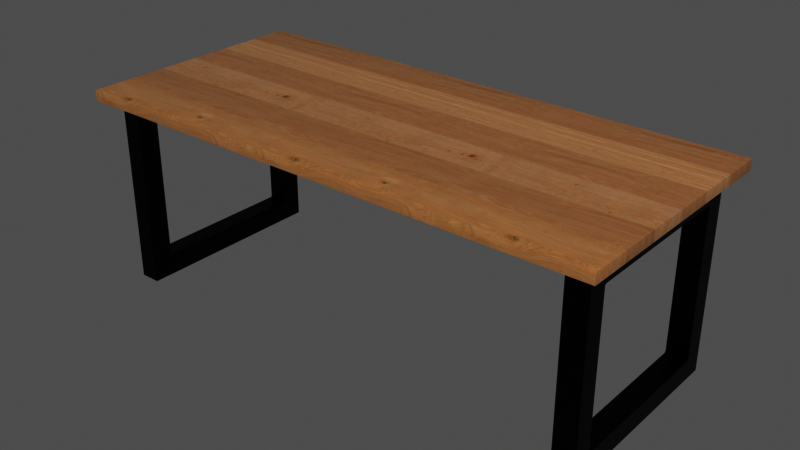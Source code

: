 # Source: table_bdff957c-a9e9-4827-b6c9-602b264a4fbf_1k_source.blend  (saved by Blender 3.5.10; exported with 4.5.12 LTS)
import bpy
from mathutils import Matrix  # noqa: F401  (used for matrix-valued properties, if any)

bpy.ops.wm.read_factory_settings(use_empty=True)
scene = bpy.context.scene
scene.name = 'upload'

# ---- collections
col_wooden_table_with_metalic_legs = bpy.data.collections.new('Wooden table with metalic legs'); scene.collection.children.link(col_wooden_table_with_metalic_legs)

# ---- images (referenced by path relative to the original .blend; pixels are not part of the script)
import os
ASSET_DIR = os.environ.get("B2B_ASSET_DIR", "")  # directory of the original .blend (textures are referenced by path, not embedded)
HERE = os.path.dirname(os.path.abspath(__file__))  # packed textures are extracted next to this script under _unpacked/

def load_image(name, relpath, width, height, colorspace="sRGB"):
    """Load a texture the original file referenced (path relative to the .blend, or extracted next to this script)."""
    p = next((c for c in (os.path.join(HERE, relpath), os.path.join(ASSET_DIR, relpath)) if relpath and os.path.exists(c)), "")
    if p:
        img = bpy.data.images.load(p, check_existing=True)
        img.name = name
    else:  # same state as the original file: an image datablock whose file is absent (Cycles renders it pink)
        img = bpy.data.images.new(name, width, height)
        img.source = "FILE"
        img.filepath = "//" + (relpath or name)
    img.colorspace_settings.name = colorspace
    return img
img_oak_002_basecolor_jpg_001 = load_image('Oak 002_BaseColor.jpg.001', '_unpacked/Oak_002_BaseColor.08e1ac44.jpg', 1024, 1024, 'sRGB')
img_oak_002_roughness_jpg_001 = load_image('Oak 002_Roughness.jpg.001', '_unpacked/Oak_002_Roughness.ef2d7f17.jpg', 1024, 1024, 'Non-Color')
img_oak_002_normal_jpg_001 = load_image('Oak 002_Normal.jpg.001', '_unpacked/Oak_002_Normal.e71d80da.jpg', 1024, 1024, 'Non-Color')
img_oak_003_basecolor_jpg = load_image('Oak 003_BaseColor.jpg', '_unpacked/Oak_003_BaseColor.b9a7df8f.jpg', 1024, 1024, 'sRGB')
img_oak_003_roughness_jpg = load_image('Oak 003_Roughness.jpg', '_unpacked/Oak_003_Roughness.c7bd5c74.jpg', 1024, 1024, 'Non-Color')
img_oak_003_normal_jpg = load_image('Oak 003_Normal.jpg', '_unpacked/Oak_003_Normal.00c0c0ca.jpg', 1024, 1024, 'Non-Color')
img_oak_006_basecolor_jpg = load_image('Oak 006_BaseColor.jpg', '_unpacked/Oak_006_BaseColor.de573241.jpg', 512, 512, 'sRGB')
img_oak__006_roughness_jpg = load_image('Oak  006_Roughness.jpg', '_unpacked/Oak__006_Roughness.3bbc7167.jpg', 512, 512, 'Non-Color')
img_oak__006_normal_jpg = load_image('Oak  006_Normal.jpg', '_unpacked/Oak__006_Normal.bd5ec140.jpg', 512, 512, 'Non-Color')
img_oak_005_basecolor_jpg = load_image('Oak 005_BaseColor.jpg', '_unpacked/Oak_005_BaseColor.253c19c0.jpg', 512, 512, 'sRGB')
img_oak_005_roughness_jpg = load_image('Oak 005_Roughness.jpg', '_unpacked/Oak_005_Roughness.49b3d0de.jpg', 512, 512, 'Non-Color')
img_oak_005_normal_jpg = load_image('Oak 005_Normal.jpg', '_unpacked/Oak_005_Normal.10d28c18.jpg', 512, 512, 'Non-Color')

# ---- materials (node trees are filled in below, after node groups)
mat_blue_paint_new = bpy.data.materials.new('Blue paint new')
mat_blue_paint_new.use_transparent_shadow = False
mat_oak_002 = bpy.data.materials.new('Oak 002')
mat_oak_002.use_transparent_shadow = False
mat_oak_002.preview_render_type = 'SHADERBALL'
mat_oak_003 = bpy.data.materials.new('Oak 003')
mat_oak_003.use_transparent_shadow = False
mat_oak_003.preview_render_type = 'SHADERBALL'
mat_oak_006 = bpy.data.materials.new('Oak 006')
mat_oak_006.use_transparent_shadow = False
mat_oak_006.preview_render_type = 'SHADERBALL'
mat_oak_005 = bpy.data.materials.new('Oak 005')
mat_oak_005.use_transparent_shadow = False
mat_oak_005.preview_render_type = 'SHADERBALL'

# ---- node groups
ng_auto_smooth = bpy.data.node_groups.new('Auto Smooth', 'GeometryNodeTree')
_s = ng_auto_smooth.interface.new_socket(name='Geometry', in_out='OUTPUT', socket_type='NodeSocketGeometry')
_s = ng_auto_smooth.interface.new_socket(name='Geometry', in_out='INPUT', socket_type='NodeSocketGeometry')
_s = ng_auto_smooth.interface.new_socket(name='Angle', in_out='INPUT', socket_type='NodeSocketFloat')
_s.subtype = 'ANGLE'
_s.min_value = 0.0
_s.max_value = 3.142
ng_auto_smooth.is_modifier = True
_N = ng_auto_smooth.nodes; _L = ng_auto_smooth.links
n0 = _N.new('NodeGroupOutput'); n0.name = 'Group Output'; n0.location = (480, -100)
n1 = _N.new('NodeGroupInput'); n1.name = 'Group Input'; n1.location = (-420, -300)
n2 = _N.new('NodeGroupInput'); n2.name = 'Group Input.001'; n2.location = (-60, -100)
n3 = _N.new('GeometryNodeSetShadeSmooth'); n3.name = 'Set Shade Smooth'; n3.location = (120, -100)
n3.domain = 'EDGE'
n4 = _N.new('GeometryNodeSetShadeSmooth'); n4.name = 'Set Shade Smooth.001'; n4.location = (300, -100)
n5 = _N.new('GeometryNodeInputMeshEdgeAngle'); n5.name = 'Edge Angle'; n5.location = (-420, -220)
n6 = _N.new('GeometryNodeInputEdgeSmooth'); n6.name = 'Is Edge Smooth'; n6.location = (-60, -160)
n7 = _N.new('GeometryNodeInputShadeSmooth'); n7.name = 'Is Face Smooth'; n7.location = (-240, -340)
n8 = _N.new('FunctionNodeBooleanMath'); n8.name = 'Boolean Math'; n8.location = (-60, -220)
n9 = _N.new('FunctionNodeCompare'); n9.name = 'Compare'; n9.location = (-240, -180)
n9.operation = 'LESS_EQUAL'
_L.new(n5.outputs[0], n9.inputs[0])
_L.new(n4.outputs[0], n0.inputs[0])
_L.new(n1.outputs[1], n9.inputs[1])
_L.new(n9.outputs[0], n8.inputs[0])
_L.new(n7.outputs[0], n8.inputs[1])
_L.new(n2.outputs[0], n3.inputs[0])
_L.new(n6.outputs[0], n3.inputs[1])
_L.new(n3.outputs[0], n4.inputs[0])
_L.new(n8.outputs[0], n3.inputs[2])
n0.is_active_output = True

# ---- material node trees
mat_blue_paint_new.use_nodes = True; mat_blue_paint_new.node_tree.nodes.clear()
_N = mat_blue_paint_new.node_tree.nodes; _L = mat_blue_paint_new.node_tree.links
n0 = _N.new('ShaderNodeTexCoord'); n0.name = 'Texture Coordinate'; n0.location = (-1186, 164)
n1 = _N.new('ShaderNodeMapping'); n1.name = 'Mapping'; n1.location = (-981, 192)
n1.width = 240
n2 = _N.new('ShaderNodeTexNoise'); n2.name = 'Noise Texture'; n2.location = (-691, 157)
n2.inputs[2].default_value = 0.0
n2.inputs[3].default_value = 16.0
n2.inputs[4].default_value = 1.0
n3 = _N.new('ShaderNodeOutputMaterial'); n3.name = 'Material Output'; n3.location = (866, 268)
n4 = _N.new('ShaderNodeBsdfPrincipled'); n4.name = 'Principled BSDF'; n4.location = (576, 268)
n4.distribution = 'GGX'
n4.subsurface_method = 'BURLEY'
n4.inputs[0].default_value = (0.01587, 0.01587, 0.01587, 1.0)
n4.inputs[3].default_value = 1.45
n4.inputs[27].default_value = (0.0, 0.0, 0.0, 1.0)
n4.inputs[28].default_value = 1.0
n5 = _N.new('ShaderNodeValToRGB'); n5.name = 'ColorRamp'; n5.location = (-471, 282)
while len(n5.color_ramp.elements) > 1: n5.color_ramp.elements.remove(n5.color_ramp.elements[-1])
n5.color_ramp.elements[0].position = 0.0; n5.color_ramp.elements[0].color = (0.0, 0.0, 0.0, 1.0)
_e = n5.color_ramp.elements.new(0.2227); _e.color = (0.06949, 0.002769, 0.25, 1.0)
_e = n5.color_ramp.elements.new(0.4318); _e.color = (0.01974, 0.1139, 0.3125, 1.0)
_e = n5.color_ramp.elements.new(0.6455); _e.color = (0.2221, 0.1923, 0.375, 1.0)
_e = n5.color_ramp.elements.new(0.7909); _e.color = (0.135, 0.1549, 0.5, 1.0)
_e = n5.color_ramp.elements.new(1.0); _e.color = (0.01523, 0.3902, 1.0, 1.0)
n6 = _N.new('ShaderNodeValToRGB'); n6.name = 'ColorRamp.002'; n6.location = (-24, -78)
while len(n6.color_ramp.elements) > 1: n6.color_ramp.elements.remove(n6.color_ramp.elements[-1])
n6.color_ramp.elements[0].position = 0.02273; n6.color_ramp.elements[0].color = (0.0, 0.0, 0.0, 1.0)
_e = n6.color_ramp.elements.new(0.3636); _e.color = (1.0, 1.0, 1.0, 1.0)
n7 = _N.new('ShaderNodeValToRGB'); n7.name = 'ColorRamp.001'; n7.location = (-39, 158)
while len(n7.color_ramp.elements) > 1: n7.color_ramp.elements.remove(n7.color_ramp.elements[-1])
n7.color_ramp.elements[0].position = 0.9227; n7.color_ramp.elements[0].color = (1.0, 1.0, 1.0, 1.0)
_e = n7.color_ramp.elements.new(1.0); _e.color = (0.0, 0.0, 0.0, 1.0)
n8 = _N.new('ShaderNodeBump'); n8.name = 'Bump'; n8.location = (11, -404)
n8.inputs[0].default_value = 0.01
n8.inputs[1].default_value = 1.0
n8.inputs[2].default_value = 1.0
_L.new(n1.outputs[0], n2.inputs[0])
_L.new(n0.outputs[3], n1.inputs[0])
_L.new(n2.outputs[0], n5.inputs[0])
_L.new(n4.outputs[0], n3.inputs[0])
_L.new(n5.outputs[0], n7.inputs[0])
_L.new(n7.outputs[0], n4.inputs[1])
_L.new(n5.outputs[0], n6.inputs[0])
_L.new(n6.outputs[0], n4.inputs[2])
_L.new(n8.outputs[0], n4.inputs[5])
_L.new(n5.outputs[0], n8.inputs[3])
n3.is_active_output = True
mat_oak_002.use_nodes = True; mat_oak_002.node_tree.nodes.clear()
_N = mat_oak_002.node_tree.nodes; _L = mat_oak_002.node_tree.links
n0 = _N.new('NodeFrame'); n0.name = 'Frame'; n0.location = (-1270, 330)
n0.label = 'Mapping'
n0.width = 400
n1 = _N.new('NodeFrame'); n1.name = 'Frame.001'; n1.location = (-628, 530)
n1.label = 'Textures'
n1.width = 358
n2 = _N.new('ShaderNodeOutputMaterial'); n2.name = 'Material Output'; n2.location = (300, 300)
n3 = _N.new('ShaderNodeTexImage'); n3.name = 'Image Texture'; n3.location = (88, -30)
n3.label = 'Base Color'
n3.image = img_oak_002_basecolor_jpg_001
n4 = _N.new('ShaderNodeTexImage'); n4.name = 'Image Texture.001'; n4.location = (88, -310)
n4.label = 'Roughness'
n4.image = img_oak_002_roughness_jpg_001
n5 = _N.new('ShaderNodeTexImage'); n5.name = 'Image Texture.002'; n5.location = (88, -590)
n5.label = 'Normal'
n5.image = img_oak_002_normal_jpg_001
n6 = _N.new('ShaderNodeNormalMap'); n6.name = 'Normal Map'; n6.location = (-240, -60)
n7 = _N.new('ShaderNodeMapping'); n7.name = 'Mapping'; n7.location = (230, -30)
n8 = _N.new('NodeReroute'); n8.name = 'Reroute'; n8.location = (38, -485)
n8.width = 16
n8.socket_idname = 'NodeSocketVector'
n9 = _N.new('ShaderNodeTexCoord'); n9.name = 'Texture Coordinate'; n9.location = (30, -30)
n10 = _N.new('ShaderNodeBsdfPrincipled'); n10.name = 'Principled BSDF'; n10.location = (10, 300)
n10.distribution = 'GGX'
n10.subsurface_method = 'RANDOM_WALK_SKIN'
n10.inputs[3].default_value = 1.45
n10.inputs[19].default_value = 0.25
n10.inputs[20].default_value = 0.15
n10.inputs[27].default_value = (0.0, 0.0, 0.0, 1.0)
n10.inputs[28].default_value = 1.0
n3.parent = n1
n4.parent = n1
n5.parent = n1
n7.parent = n0
n8.parent = n1
n9.parent = n0
_L.new(n10.outputs[0], n2.inputs[0])
_L.new(n3.outputs[0], n10.inputs[0])
_L.new(n4.outputs[0], n10.inputs[2])
_L.new(n5.outputs[0], n6.inputs[1])
_L.new(n6.outputs[0], n10.inputs[5])
_L.new(n8.outputs[0], n3.inputs[0])
_L.new(n8.outputs[0], n4.inputs[0])
_L.new(n8.outputs[0], n5.inputs[0])
_L.new(n7.outputs[0], n8.inputs[0])
_L.new(n9.outputs[2], n7.inputs[0])
n2.is_active_output = True
mat_oak_003.use_nodes = True; mat_oak_003.node_tree.nodes.clear()
_N = mat_oak_003.node_tree.nodes; _L = mat_oak_003.node_tree.links
n0 = _N.new('NodeFrame'); n0.name = 'Frame'; n0.location = (-1270, 330)
n0.label = 'Mapping'
n0.width = 400
n1 = _N.new('NodeFrame'); n1.name = 'Frame.001'; n1.location = (-628, 530)
n1.label = 'Textures'
n1.width = 358
n2 = _N.new('ShaderNodeOutputMaterial'); n2.name = 'Material Output'; n2.location = (300, 300)
n3 = _N.new('ShaderNodeTexImage'); n3.name = 'Image Texture'; n3.location = (88, -30)
n3.label = 'Base Color'
n3.image = img_oak_003_basecolor_jpg
n4 = _N.new('ShaderNodeTexImage'); n4.name = 'Image Texture.001'; n4.location = (88, -310)
n4.label = 'Roughness'
n4.image = img_oak_003_roughness_jpg
n5 = _N.new('ShaderNodeTexImage'); n5.name = 'Image Texture.002'; n5.location = (88, -590)
n5.label = 'Normal'
n5.image = img_oak_003_normal_jpg
n6 = _N.new('ShaderNodeNormalMap'); n6.name = 'Normal Map'; n6.location = (-240, -60)
n7 = _N.new('ShaderNodeMapping'); n7.name = 'Mapping'; n7.location = (230, -30)
n8 = _N.new('NodeReroute'); n8.name = 'Reroute'; n8.location = (38, -485)
n8.width = 16
n8.socket_idname = 'NodeSocketVector'
n9 = _N.new('ShaderNodeTexCoord'); n9.name = 'Texture Coordinate'; n9.location = (30, -30)
n10 = _N.new('ShaderNodeBsdfPrincipled'); n10.name = 'Principled BSDF'; n10.location = (10, 300)
n10.distribution = 'GGX'
n10.subsurface_method = 'RANDOM_WALK_SKIN'
n10.inputs[3].default_value = 1.45
n10.inputs[19].default_value = 0.25
n10.inputs[20].default_value = 0.15
n10.inputs[27].default_value = (0.0, 0.0, 0.0, 1.0)
n10.inputs[28].default_value = 1.0
n3.parent = n1
n4.parent = n1
n5.parent = n1
n7.parent = n0
n8.parent = n1
n9.parent = n0
_L.new(n10.outputs[0], n2.inputs[0])
_L.new(n3.outputs[0], n10.inputs[0])
_L.new(n4.outputs[0], n10.inputs[2])
_L.new(n5.outputs[0], n6.inputs[1])
_L.new(n6.outputs[0], n10.inputs[5])
_L.new(n8.outputs[0], n3.inputs[0])
_L.new(n8.outputs[0], n4.inputs[0])
_L.new(n8.outputs[0], n5.inputs[0])
_L.new(n7.outputs[0], n8.inputs[0])
_L.new(n9.outputs[2], n7.inputs[0])
n2.is_active_output = True
mat_oak_006.use_nodes = True; mat_oak_006.node_tree.nodes.clear()
_N = mat_oak_006.node_tree.nodes; _L = mat_oak_006.node_tree.links
n0 = _N.new('NodeFrame'); n0.name = 'Frame'; n0.location = (-1270, 330)
n0.label = 'Mapping'
n0.width = 400
n1 = _N.new('NodeFrame'); n1.name = 'Frame.001'; n1.location = (-628, 530)
n1.label = 'Textures'
n1.width = 358
n2 = _N.new('ShaderNodeOutputMaterial'); n2.name = 'Material Output'; n2.location = (300, 300)
n3 = _N.new('ShaderNodeTexImage'); n3.name = 'Image Texture'; n3.location = (88, -30)
n3.label = 'Base Color'
n3.image = img_oak_006_basecolor_jpg
n4 = _N.new('ShaderNodeTexImage'); n4.name = 'Image Texture.001'; n4.location = (88, -310)
n4.label = 'Roughness'
n4.image = img_oak__006_roughness_jpg
n5 = _N.new('ShaderNodeTexImage'); n5.name = 'Image Texture.002'; n5.location = (88, -590)
n5.label = 'Normal'
n5.image = img_oak__006_normal_jpg
n6 = _N.new('ShaderNodeNormalMap'); n6.name = 'Normal Map'; n6.location = (-240, -60)
n6.inputs[0].default_value = 0.1
n7 = _N.new('ShaderNodeMapping'); n7.name = 'Mapping'; n7.location = (230, -30)
n8 = _N.new('NodeReroute'); n8.name = 'Reroute'; n8.location = (38, -485)
n8.width = 16
n8.socket_idname = 'NodeSocketVector'
n9 = _N.new('ShaderNodeTexCoord'); n9.name = 'Texture Coordinate'; n9.location = (30, -30)
n10 = _N.new('ShaderNodeBsdfPrincipled'); n10.name = 'Principled BSDF'; n10.location = (10, 300)
n10.distribution = 'GGX'
n10.subsurface_method = 'RANDOM_WALK_SKIN'
n10.inputs[3].default_value = 1.45
n10.inputs[19].default_value = 0.25
n10.inputs[20].default_value = 0.15
n10.inputs[27].default_value = (0.0, 0.0, 0.0, 1.0)
n10.inputs[28].default_value = 1.0
n3.parent = n1
n4.parent = n1
n5.parent = n1
n7.parent = n0
n8.parent = n1
n9.parent = n0
_L.new(n10.outputs[0], n2.inputs[0])
_L.new(n3.outputs[0], n10.inputs[0])
_L.new(n4.outputs[0], n10.inputs[2])
_L.new(n5.outputs[0], n6.inputs[1])
_L.new(n6.outputs[0], n10.inputs[5])
_L.new(n8.outputs[0], n3.inputs[0])
_L.new(n8.outputs[0], n4.inputs[0])
_L.new(n8.outputs[0], n5.inputs[0])
_L.new(n7.outputs[0], n8.inputs[0])
_L.new(n9.outputs[2], n7.inputs[0])
n2.is_active_output = True
mat_oak_005.use_nodes = True; mat_oak_005.node_tree.nodes.clear()
_N = mat_oak_005.node_tree.nodes; _L = mat_oak_005.node_tree.links
n0 = _N.new('NodeFrame'); n0.name = 'Frame'; n0.location = (-1270, 330)
n0.label = 'Mapping'
n0.width = 400
n1 = _N.new('ShaderNodeOutputMaterial'); n1.name = 'Material Output'; n1.location = (300, 300)
n2 = _N.new('ShaderNodeMapping'); n2.name = 'Mapping'; n2.location = (230, -30)
n3 = _N.new('ShaderNodeTexCoord'); n3.name = 'Texture Coordinate'; n3.location = (30, -30)
n4 = _N.new('NodeReroute'); n4.name = 'Reroute'; n4.location = (-600, -60)
n4.width = 16
n4.socket_idname = 'NodeSocketVector'
n5 = _N.new('ShaderNodeTexImage'); n5.name = 'Image Texture.001'; n5.location = (-540, 300)
n5.label = 'Base Color'
n5.image = img_oak_005_basecolor_jpg
n6 = _N.new('ShaderNodeTexImage'); n6.name = 'Image Texture.003'; n6.location = (-540, 20)
n6.label = 'Roughness'
n6.image = img_oak_005_roughness_jpg
n7 = _N.new('ShaderNodeTexImage'); n7.name = 'Image Texture.004'; n7.location = (-540, -260)
n7.label = 'Normal'
n7.image = img_oak_005_normal_jpg
n8 = _N.new('ShaderNodeNormalMap'); n8.name = 'Normal Map'; n8.location = (-240, -260)
n9 = _N.new('ShaderNodeBsdfPrincipled'); n9.name = 'Principled BSDF'; n9.location = (10, 300)
n9.distribution = 'GGX'
n9.subsurface_method = 'RANDOM_WALK_SKIN'
n9.inputs[3].default_value = 1.45
n9.inputs[19].default_value = 0.25
n9.inputs[20].default_value = 0.15
n9.inputs[27].default_value = (0.0, 0.0, 0.0, 1.0)
n9.inputs[28].default_value = 1.0
n2.parent = n0
n3.parent = n0
_L.new(n5.outputs[0], n9.inputs[0])
_L.new(n6.outputs[0], n9.inputs[2])
_L.new(n7.outputs[0], n8.inputs[1])
_L.new(n8.outputs[0], n9.inputs[5])
_L.new(n4.outputs[0], n5.inputs[0])
_L.new(n4.outputs[0], n6.inputs[0])
_L.new(n4.outputs[0], n7.inputs[0])
_L.new(n2.outputs[0], n4.inputs[0])
_L.new(n3.outputs[2], n2.inputs[0])
_L.new(n9.outputs[0], n1.inputs[0])
n1.is_active_output = True

# ---- meshes
me_cube_001 = bpy.data.meshes.new('Cube.001')
me_cube_001.from_pydata([(-0.04, -0.38, 0.355), (-0.04, -0.3, 0.275), (0.04, -0.3, 0.275), (0.04, -0.38, 0.355), (-0.04, 0.0, 0.355), (0.04, 0.0, 0.355), (-0.04, 0.0, 0.275), (0.04, 0.0, 0.275), (-0.04, -0.3, 0.0), (0.04, -0.3, 0.0), (0.04, -0.38, 0.0), (-0.04, -0.38, 0.0)], [], [(1, 0, 4, 6), (10, 3, 0, 11), (9, 2, 3, 10), (8, 1, 2, 9), (11, 0, 1, 8), (2, 1, 6, 7), (0, 3, 5, 4), (3, 2, 7, 5)])
me_cube_001.polygons.foreach_set('use_smooth', [True] * 8)
_uv = me_cube_001.uv_layers.new(name='UVMap')
_uv.uv.foreach_set('vector', [0.625, 0.25, 0.625, 0.0, 0.625, 0.25, 0.625, 0.25, 0.5086, 0.75, 0.625, 0.75, 0.625, 1.0, 0.5086, 1.0, 0.5086, 0.5, 0.625, 0.5, 0.625, 0.75, 0.5086, 0.75, 0.5086, 0.25, 0.625, 0.25, 0.625, 0.5, 0.5086, 0.5, 0.5086, 0.0, 0.625, 0.0, 0.625, 0.25, 0.5086, 0.25, 0.625, 0.5, 0.625, 0.25, 0.625, 0.25, 0.625, 0.5, 0.875, 0.75, 0.625, 0.75, 0.625, 0.5, 0.875, 0.5, 0.625, 0.75, 0.625, 0.5, 0.625, 0.5, 0.625, 0.5])
_uv = me_cube_001.uv_layers.new(name='automap')
_uv.uv.foreach_set('vector', [0.625, 0.25, 0.625, 0.0, 0.625, 0.25, 0.625, 0.25, 0.5086, 0.75, 0.625, 0.75, 0.625, 1.0, 0.5086, 1.0, 0.5086, 0.5, 0.625, 0.5, 0.625, 0.75, 0.5086, 0.75, 0.5086, 0.25, 0.625, 0.25, 0.625, 0.5, 0.5086, 0.5, 0.5086, 0.0, 0.625, 0.0, 0.625, 0.25, 0.5086, 0.25, 0.625, 0.5, 0.625, 0.25, 0.625, 0.25, 0.625, 0.5, 0.875, 0.75, 0.625, 0.75, 0.625, 0.5, 0.875, 0.5, 0.625, 0.75, 0.625, 0.5, 0.625, 0.5, 0.625, 0.5])
_uv.active_render = True
me_cube_001.materials.append(mat_blue_paint_new)
me_cube_001.auto_texspace = False
me_cube_001.update()
me_cube = bpy.data.meshes.new('Cube')
me_cube.from_pydata([(-1.0, -0.45, 0.71), (-1.0, -0.45, 0.75), (-1.0, 0.45, 0.71), (-1.0, 0.45, 0.75), (1.0, -0.45, 0.71), (1.0, -0.45, 0.75), (1.0, 0.45, 0.71), (1.0, 0.45, 0.75), (-1.0, 0.3, 0.71), (-1.0, 0.15, 0.71), (-1.0, 0.0, 0.71), (-1.0, -0.15, 0.71), (-1.0, -0.3, 0.71), (-1.0, -0.3, 0.75), (-1.0, -0.15, 0.75), (-1.0, 0.0, 0.75), (-1.0, 0.15, 0.75), (-1.0, 0.3, 0.75), (1.0, -0.3, 0.71), (1.0, -0.15, 0.71), (1.0, 0.0, 0.71), (1.0, 0.15, 0.71), (1.0, 0.3, 0.71), (1.0, 0.3, 0.75), (1.0, 0.15, 0.75), (1.0, 0.0, 0.75), (1.0, -0.15, 0.75), (1.0, -0.3, 0.75)], [], [(8, 17, 3, 2), (2, 3, 7, 6), (18, 27, 5, 4), (4, 5, 1, 0), (12, 18, 4, 0), (27, 13, 1, 5), (7, 3, 17, 23), (23, 17, 16, 24), (24, 16, 15, 25), (25, 15, 14, 26), (26, 14, 13, 27), (2, 6, 22, 8), (8, 22, 21, 9), (9, 21, 20, 10), (10, 20, 19, 11), (11, 19, 18, 12), (6, 7, 23, 22), (22, 23, 24, 21), (21, 24, 25, 20), (20, 25, 26, 19), (19, 26, 27, 18), (0, 1, 13, 12), (12, 13, 14, 11), (11, 14, 15, 10), (10, 15, 16, 9), (9, 16, 17, 8)])
me_cube.polygons.foreach_set('use_smooth', [True] * 26)
me_cube.polygons.foreach_set('material_index', [0, 0, 3, 3, 3, 3, 0, 1, 0, 2, 0, 0, 1, 0, 2, 0, 0, 1, 0, 2, 0, 3, 0, 2, 0, 1])
_uv = me_cube.uv_layers.new(name='UVMap')
_uv.uv.foreach_set('vector', [0.375, 0.2083, 0.625, 0.2083, 0.625, 0.25, 0.375, 0.25, 0.375, 0.25, 0.625, 0.25, 0.625, 0.5, 0.375, 0.5, 0.375, 0.7083, 0.625, 0.7083, 0.625, 0.75, 0.375, 0.75, 0.375, 0.75, 0.625, 0.75, 0.625, 1.0, 0.375, 1.0, 0.125, 0.7083, 0.375, 0.7083, 0.375, 0.75, 0.125, 0.75, 0.625, 0.7083, 0.875, 0.7083, 0.875, 0.75, 0.625, 0.75, 0.625, 0.5, 0.875, 0.5, 0.875, 0.5417, 0.625, 0.5417, 0.625, 0.5417, 0.875, 0.5417, 0.875, 0.5833, 0.625, 0.5833, 0.625, 0.5833, 0.875, 0.5833, 0.875, 0.625, 0.625, 0.625, 0.625, 0.625, 0.875, 0.625, 0.875, 0.6667, 0.625, 0.6667, 0.625, 0.6667, 0.875, 0.6667, 0.875, 0.7083, 0.625, 0.7083, 0.125, 0.5, 0.375, 0.5, 0.375, 0.5417, 0.125, 0.5417, 0.125, 0.5417, 0.375, 0.5417, 0.375, 0.5833, 0.125, 0.5833, 0.125, 0.5833, 0.375, 0.5833, 0.375, 0.625, 0.125, 0.625, 0.125, 0.625, 0.375, 0.625, 0.375, 0.6667, 0.125, 0.6667, 0.125, 0.6667, 0.375, 0.6667, 0.375, 0.7083, 0.125, 0.7083, 0.375, 0.5, 0.625, 0.5, 0.625, 0.5417, 0.375, 0.5417, 0.375, 0.5417, 0.625, 0.5417, 0.625, 0.5833, 0.375, 0.5833, 0.375, 0.5833, 0.625, 0.5833, 0.625, 0.625, 0.375, 0.625, 0.375, 0.625, 0.625, 0.625, 0.625, 0.6667, 0.375, 0.6667, 0.375, 0.6667, 0.625, 0.6667, 0.625, 0.7083, 0.375, 0.7083, 0.375, 0.0, 0.625, 0.0, 0.625, 0.04167, 0.375, 0.04167, 0.375, 0.04167, 0.625, 0.04167, 0.625, 0.08333, 0.375, 0.08333, 0.375, 0.08333, 0.625, 0.08333, 0.625, 0.125, 0.375, 0.125, 0.375, 0.125, 0.625, 0.125, 0.625, 0.1667, 0.375, 0.1667, 0.375, 0.1667, 0.625, 0.1667, 0.625, 0.2083, 0.375, 0.2083])
_uv = me_cube.uv_layers.new(name='automap')
_uv.uv.foreach_set('vector', [1.766, 1.258, 1.716, 1.258, 1.716, 1.069, 1.766, 1.069, 1.716, 1.018, 1.716, 1.069, -0.812, 1.069, -0.812, 1.018, 1.766, 1.688, 1.716, 1.688, 1.716, 1.498, 1.766, 1.498, 1.716, 1.448, 1.716, 1.498, -0.812, 1.498, -0.812, 1.448, -0.812, 1.258, 1.716, 1.258, 1.716, 1.448, -0.812, 1.448, 1.716, 1.688, -0.812, 1.688, -0.812, 1.498, 1.716, 1.498, -0.812, 1.069, 1.716, 1.069, 1.716, 1.258, -0.812, 1.258, 1.716, 0.639, -0.812, 0.639, -0.812, 0.4494, 1.716, 0.4494, -0.812, 0.8286, 1.716, 0.8286, 1.716, 1.018, -0.812, 1.018, 1.716, 0.4494, -0.812, 0.4494, -0.812, 0.2599, 1.716, 0.2599, 1.716, 0.8286, -0.812, 0.8286, -0.812, 0.639, 1.716, 0.639, -0.8625, 0.07028, 1.665, 0.07028, 1.665, 0.2599, -0.8625, 0.2599, -0.8625, -0.3089, 1.665, -0.3089, 1.665, -0.1193, -0.8625, -0.1193, 1.665, -0.4985, -0.8625, -0.4985, -0.8625, -0.688, 1.665, -0.688, -0.8625, -0.1193, 1.665, -0.1193, 1.665, 0.07028, -0.8625, 0.07028, 1.665, -0.3089, -0.8625, -0.3089, -0.8625, -0.4985, 1.665, -0.4985, -0.8625, 1.069, -0.812, 1.069, -0.812, 1.258, -0.8625, 1.258, 1.766, 0.639, 1.716, 0.639, 1.716, 0.4494, 1.766, 0.4494, -0.8625, 0.8286, -0.812, 0.8286, -0.812, 1.018, -0.8625, 1.018, 1.766, 0.4494, 1.716, 0.4494, 1.716, 0.2599, 1.766, 0.2599, 1.766, 0.8286, 1.716, 0.8286, 1.716, 0.639, 1.766, 0.639, -0.8625, 1.498, -0.812, 1.498, -0.812, 1.688, -0.8625, 1.688, -0.8625, 0.639, -0.812, 0.639, -0.812, 0.8286, -0.8625, 0.8286, -0.8625, 0.2599, -0.812, 0.2599, -0.812, 0.4494, -0.8625, 0.4494, 1.766, 1.018, 1.716, 1.018, 1.716, 0.8286, 1.766, 0.8286, -0.8625, 0.4494, -0.812, 0.4494, -0.812, 0.639, -0.8625, 0.639])
_uv.active_render = True
me_cube.materials.append(mat_oak_002)
me_cube.materials.append(mat_oak_003)
me_cube.materials.append(mat_oak_006)
me_cube.materials.append(mat_oak_005)
me_cube.auto_texspace = False
me_cube.update()

# ---- objects
ob_wooden_table_with_metalic_legs = bpy.data.objects.new('Wooden table with metalic legs', None)
ob_cube_002 = bpy.data.objects.new('Cube.002', me_cube_001)
ob_cube_001 = bpy.data.objects.new('Cube.001', me_cube_001)
ob_cube = bpy.data.objects.new('Cube', me_cube)

# ---- transforms, parenting, visibility, modifiers, constraints
ob_wooden_table_with_metalic_legs.location = (0.0, 0.0, 0.0)
ob_cube_002.parent = ob_wooden_table_with_metalic_legs
ob_cube_002.location = (0.91, 0.0, 0.355)
_m = ob_cube_002.modifiers.new('Mirror', 'MIRROR')
_m.use_axis = (False, True, True)
_m.use_clip = True
_m = ob_cube_002.modifiers.new('Bevel', 'BEVEL')
_m.width = 0.005
_m.width_pct = 0.005
_m.segments = 5
_m.miter_outer = 'MITER_ARC'
_m.spread = 0.0
_m = ob_cube_002.modifiers.new('Auto Smooth', 'NODES')
_m.node_group = ng_auto_smooth
_gi = [s.identifier for s in ng_auto_smooth.interface.items_tree if s.item_type == 'SOCKET' and s.in_out == 'INPUT']
_m[_gi[1]] = 0.5236  # 'Angle'
_m = ob_cube_002.modifiers.new('WeightedNormal', 'WEIGHTED_NORMAL')
_m.keep_sharp = True
ob_cube_001.parent = ob_wooden_table_with_metalic_legs
ob_cube_001.location = (-0.91, 0.0, 0.355)
_m = ob_cube_001.modifiers.new('Mirror', 'MIRROR')
_m.use_axis = (False, True, True)
_m.use_clip = True
_m = ob_cube_001.modifiers.new('Bevel', 'BEVEL')
_m.width = 0.005
_m.width_pct = 0.005
_m.segments = 5
_m.miter_outer = 'MITER_ARC'
_m.spread = 0.0
_m = ob_cube_001.modifiers.new('Auto Smooth', 'NODES')
_m.node_group = ng_auto_smooth
_gi = [s.identifier for s in ng_auto_smooth.interface.items_tree if s.item_type == 'SOCKET' and s.in_out == 'INPUT']
_m[_gi[1]] = 0.5236  # 'Angle'
_m = ob_cube_001.modifiers.new('WeightedNormal', 'WEIGHTED_NORMAL')
_m.keep_sharp = True
ob_cube.parent = ob_wooden_table_with_metalic_legs
ob_cube.location = (0.0, 0.0, 0.0)
_m = ob_cube.modifiers.new('Bevel', 'BEVEL')
_m.width = 0.003
_m.width_pct = 0.003
_m.limit_method = 'WEIGHT'
_m.harden_normals = True
_m = ob_cube.modifiers.new('Bevel.001', 'BEVEL')
_m.width = 0.0003
_m.width_pct = 0.0003
_m.segments = 4

# ---- collection membership
scene.collection.objects.link(ob_wooden_table_with_metalic_legs)
scene.collection.objects.link(ob_cube_002)
scene.collection.objects.link(ob_cube_001)
scene.collection.objects.link(ob_cube)
col_wooden_table_with_metalic_legs.objects.link(ob_wooden_table_with_metalic_legs)
col_wooden_table_with_metalic_legs.objects.link(ob_cube_002)
col_wooden_table_with_metalic_legs.objects.link(ob_cube_001)
col_wooden_table_with_metalic_legs.objects.link(ob_cube)

# ---- scene / render settings (as saved in the file)
scene.frame_start = 1; scene.frame_end = 250; scene.frame_set(1)
scene.render.engine = 'BLENDER_EEVEE_NEXT'
scene.render.image_settings.exr_codec = 'NONE'
scene.render.simplify_subdivision_render = 0
scene.render.simplify_child_particles_render = 0.0
scene.cycles.sampling_pattern = 'TABULATED_SOBOL'
scene.eevee.use_shadows = False
scene.view_settings.view_transform = 'Raw'
bpy.context.view_layer.update()

# ---- added for rendering (the .blend has no active camera and no usable light): camera, sun + grey world if the file has none
cam_auto = bpy.data.cameras.new('AutoCamera')
cam_auto.lens = 50.0
cam_auto.sensor_width = 36.0
cam_auto.clip_end = 1000.0
ob_auto_camera = bpy.data.objects.new('AutoCamera', cam_auto)
scene.collection.objects.link(ob_auto_camera)
ob_auto_camera.location = (2.14455, -2.57346, 2.09064)
ob_auto_camera.rotation_euler = (1.09748, -7.21219e-08, 0.694738)
scene.camera = ob_auto_camera
light_auto_sun = bpy.data.lights.new('AutoSun', 'SUN')
light_auto_sun.energy = 3.0
light_auto_sun.angle = 0.0523599
ob_auto_sun = bpy.data.objects.new('AutoSun', light_auto_sun)
scene.collection.objects.link(ob_auto_sun)
ob_auto_sun.rotation_euler = (0.872665, 0.174533, 0.523599)
if scene.world is None:
    world_auto = bpy.data.worlds.new('AutoWorld')
    world_auto.color = (0.3, 0.3, 0.3)
    scene.world = world_auto
bpy.context.view_layer.update()
